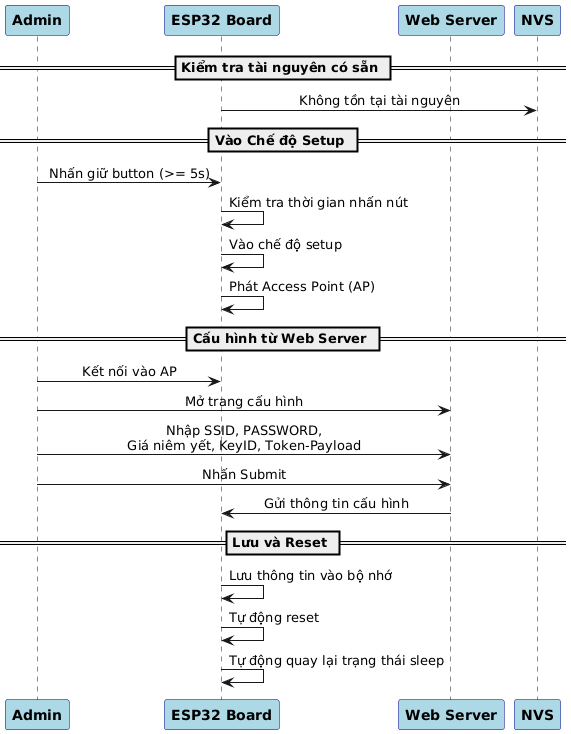

The diagram above was rendered by PlantUML. Its source (embedded in the PNG):
@startuml
skinparam sequenceMessageAlign center
skinparam sequenceArrowThickness 1
skinparam ParticipantBackgroundColor lightblue
skinparam ParticipantBorderColor darkblue
skinparam ParticipantFontStyle bold

participant "Admin" as Admin
participant "ESP32 Board" as Board
participant "Web Server" as WebServer
participant "NVS" as NVS
== Kiểm tra tài nguyên có sẵn ==
Board -> NVS  : Không tồn tại tài nguyên
== Vào Chế độ Setup ==
Admin -> Board : Nhấn giữ button (>= 5s)
Board -> Board : Kiểm tra thời gian nhấn nút
Board -> Board : Vào chế độ setup
Board -> Board : Phát Access Point (AP)

== Cấu hình từ Web Server ==
Admin -> Board : Kết nối vào AP
Admin -> WebServer : Mở trang cấu hình
Admin -> WebServer : Nhập SSID, PASSWORD,\nGiá niêm yết, KeyID, Token-Payload
Admin -> WebServer : Nhấn Submit
WebServer -> Board : Gửi thông tin cấu hình

== Lưu và Reset ==
Board -> Board : Lưu thông tin vào bộ nhớ
Board -> Board : Tự động reset
Board -> Board : Tự động quay lại trạng thái sleep

@enduml